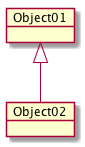

The diagram above was rendered by PlantUML. Its source (embedded in the PNG):
@startuml
object Object01
object Object02
Object01 <|-- Object02
@enduml